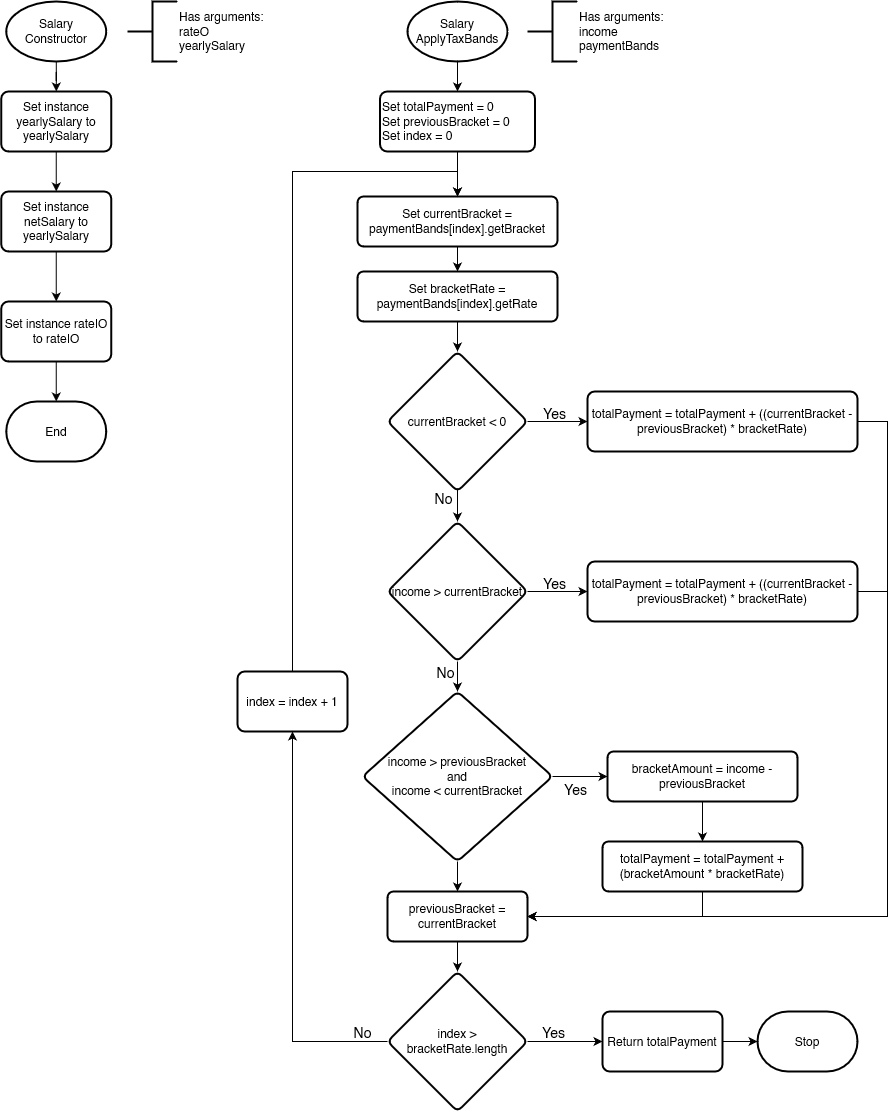

The diagram above was exported from draw.io. Its source (the exported page's mxGraphModel, read from the mxfile embedded in the PNG):
<mxGraphModel dx="2074" dy="1094" grid="1" gridSize="10" guides="1" tooltips="1" connect="1" arrows="1" fold="1" page="1" pageScale="1" pageWidth="827" pageHeight="1169" math="0" shadow="0">
  <root>
    <mxCell id="WIyWlLk6GJQsqaUBKTNV-0" />
    <mxCell id="WIyWlLk6GJQsqaUBKTNV-1" parent="WIyWlLk6GJQsqaUBKTNV-0" />
    <mxCell id="mpqSTVg95uEtOj9_YGUE-59" value="" style="edgeStyle=orthogonalEdgeStyle;rounded=0;orthogonalLoop=1;jettySize=auto;html=1;" parent="WIyWlLk6GJQsqaUBKTNV-1" edge="1">
      <mxGeometry relative="1" as="geometry">
        <mxPoint x="148.7700000000002" y="330" as="targetPoint" />
      </mxGeometry>
    </mxCell>
    <mxCell id="mpqSTVg95uEtOj9_YGUE-64" value="" style="edgeStyle=orthogonalEdgeStyle;rounded=0;orthogonalLoop=1;jettySize=auto;html=1;" parent="WIyWlLk6GJQsqaUBKTNV-1" edge="1">
      <mxGeometry relative="1" as="geometry">
        <mxPoint x="550" y="230" as="targetPoint" />
      </mxGeometry>
    </mxCell>
    <mxCell id="mpqSTVg95uEtOj9_YGUE-140" value="" style="edgeStyle=orthogonalEdgeStyle;rounded=0;orthogonalLoop=1;jettySize=auto;html=1;" parent="WIyWlLk6GJQsqaUBKTNV-1" source="mpqSTVg95uEtOj9_YGUE-141" target="mpqSTVg95uEtOj9_YGUE-148" edge="1">
      <mxGeometry relative="1" as="geometry" />
    </mxCell>
    <mxCell id="mpqSTVg95uEtOj9_YGUE-141" value="Salary&lt;br&gt;Constructor" style="strokeWidth=2;html=1;shape=mxgraph.flowchart.start_1;whiteSpace=wrap;" parent="WIyWlLk6GJQsqaUBKTNV-1" vertex="1">
      <mxGeometry x="98.75" y="30" width="100" height="60" as="geometry" />
    </mxCell>
    <mxCell id="mpqSTVg95uEtOj9_YGUE-142" value="Has arguments:&lt;br&gt; rateO&lt;br&gt;yearlySalary" style="strokeWidth=2;html=1;shape=mxgraph.flowchart.annotation_2;align=left;labelPosition=right;pointerEvents=1;" parent="WIyWlLk6GJQsqaUBKTNV-1" vertex="1">
      <mxGeometry x="220" y="30" width="50" height="60" as="geometry" />
    </mxCell>
    <mxCell id="mpqSTVg95uEtOj9_YGUE-143" value="End" style="strokeWidth=2;html=1;shape=mxgraph.flowchart.terminator;whiteSpace=wrap;" parent="WIyWlLk6GJQsqaUBKTNV-1" vertex="1">
      <mxGeometry x="98.75000000000001" y="430" width="100" height="60" as="geometry" />
    </mxCell>
    <mxCell id="mpqSTVg95uEtOj9_YGUE-144" value="" style="edgeStyle=orthogonalEdgeStyle;rounded=0;orthogonalLoop=1;jettySize=auto;html=1;" parent="WIyWlLk6GJQsqaUBKTNV-1" source="mpqSTVg95uEtOj9_YGUE-145" target="mpqSTVg95uEtOj9_YGUE-154" edge="1">
      <mxGeometry relative="1" as="geometry" />
    </mxCell>
    <mxCell id="mpqSTVg95uEtOj9_YGUE-145" value="Salary&lt;br&gt;ApplyTaxBands" style="strokeWidth=2;html=1;shape=mxgraph.flowchart.start_1;whiteSpace=wrap;" parent="WIyWlLk6GJQsqaUBKTNV-1" vertex="1">
      <mxGeometry x="500" y="30" width="100" height="60" as="geometry" />
    </mxCell>
    <mxCell id="mpqSTVg95uEtOj9_YGUE-146" value="Has arguments:&lt;br&gt; income&lt;br&gt;paymentBands" style="strokeWidth=2;html=1;shape=mxgraph.flowchart.annotation_2;align=left;labelPosition=right;pointerEvents=1;" parent="WIyWlLk6GJQsqaUBKTNV-1" vertex="1">
      <mxGeometry x="620" y="30" width="50" height="60" as="geometry" />
    </mxCell>
    <mxCell id="mpqSTVg95uEtOj9_YGUE-147" value="" style="edgeStyle=orthogonalEdgeStyle;rounded=0;orthogonalLoop=1;jettySize=auto;html=1;" parent="WIyWlLk6GJQsqaUBKTNV-1" source="mpqSTVg95uEtOj9_YGUE-148" target="mpqSTVg95uEtOj9_YGUE-150" edge="1">
      <mxGeometry relative="1" as="geometry" />
    </mxCell>
    <mxCell id="mpqSTVg95uEtOj9_YGUE-148" value="Set instance yearlySalary to yearlySalary" style="whiteSpace=wrap;html=1;strokeWidth=2;rounded=1;arcSize=12;" parent="WIyWlLk6GJQsqaUBKTNV-1" vertex="1">
      <mxGeometry x="93.75" y="120" width="110" height="60" as="geometry" />
    </mxCell>
    <mxCell id="mpqSTVg95uEtOj9_YGUE-149" value="" style="edgeStyle=orthogonalEdgeStyle;rounded=0;orthogonalLoop=1;jettySize=auto;html=1;" parent="WIyWlLk6GJQsqaUBKTNV-1" source="mpqSTVg95uEtOj9_YGUE-150" target="mpqSTVg95uEtOj9_YGUE-152" edge="1">
      <mxGeometry relative="1" as="geometry" />
    </mxCell>
    <mxCell id="mpqSTVg95uEtOj9_YGUE-150" value="Set instance netSalary to yearlySalary" style="whiteSpace=wrap;html=1;strokeWidth=2;rounded=1;arcSize=12;" parent="WIyWlLk6GJQsqaUBKTNV-1" vertex="1">
      <mxGeometry x="93.75" y="220" width="110" height="60" as="geometry" />
    </mxCell>
    <mxCell id="mpqSTVg95uEtOj9_YGUE-151" value="" style="edgeStyle=orthogonalEdgeStyle;rounded=0;orthogonalLoop=1;jettySize=auto;html=1;" parent="WIyWlLk6GJQsqaUBKTNV-1" source="mpqSTVg95uEtOj9_YGUE-152" target="mpqSTVg95uEtOj9_YGUE-143" edge="1">
      <mxGeometry relative="1" as="geometry" />
    </mxCell>
    <mxCell id="mpqSTVg95uEtOj9_YGUE-152" value="Set instance rateIO to rateIO" style="whiteSpace=wrap;html=1;strokeWidth=2;rounded=1;arcSize=12;" parent="WIyWlLk6GJQsqaUBKTNV-1" vertex="1">
      <mxGeometry x="93.75" y="330" width="110" height="60" as="geometry" />
    </mxCell>
    <mxCell id="mpqSTVg95uEtOj9_YGUE-153" style="edgeStyle=orthogonalEdgeStyle;rounded=0;orthogonalLoop=1;jettySize=auto;html=1;" parent="WIyWlLk6GJQsqaUBKTNV-1" source="mpqSTVg95uEtOj9_YGUE-154" target="mpqSTVg95uEtOj9_YGUE-156" edge="1">
      <mxGeometry relative="1" as="geometry" />
    </mxCell>
    <mxCell id="mpqSTVg95uEtOj9_YGUE-154" value="&lt;div align=&quot;left&quot;&gt;Set totalPayment = 0&lt;br&gt;Set previousBracket = 0&lt;br&gt;Set index = 0&lt;/div&gt;" style="whiteSpace=wrap;html=1;strokeWidth=2;rounded=1;arcSize=12;align=left;" parent="WIyWlLk6GJQsqaUBKTNV-1" vertex="1">
      <mxGeometry x="472.5" y="120" width="155" height="60" as="geometry" />
    </mxCell>
    <mxCell id="mpqSTVg95uEtOj9_YGUE-155" value="" style="edgeStyle=orthogonalEdgeStyle;rounded=0;orthogonalLoop=1;jettySize=auto;html=1;" parent="WIyWlLk6GJQsqaUBKTNV-1" source="mpqSTVg95uEtOj9_YGUE-156" target="mpqSTVg95uEtOj9_YGUE-158" edge="1">
      <mxGeometry relative="1" as="geometry" />
    </mxCell>
    <mxCell id="mpqSTVg95uEtOj9_YGUE-156" value="Set currentBracket = paymentBands[index].getBracket" style="whiteSpace=wrap;html=1;strokeWidth=2;rounded=1;arcSize=12;" parent="WIyWlLk6GJQsqaUBKTNV-1" vertex="1">
      <mxGeometry x="450" y="225" width="200" height="50" as="geometry" />
    </mxCell>
    <mxCell id="mpqSTVg95uEtOj9_YGUE-157" value="" style="edgeStyle=orthogonalEdgeStyle;rounded=0;orthogonalLoop=1;jettySize=auto;html=1;" parent="WIyWlLk6GJQsqaUBKTNV-1" source="mpqSTVg95uEtOj9_YGUE-158" target="mpqSTVg95uEtOj9_YGUE-163" edge="1">
      <mxGeometry relative="1" as="geometry" />
    </mxCell>
    <mxCell id="mpqSTVg95uEtOj9_YGUE-158" value="Set bracketRate = paymentBands[index].getRate" style="whiteSpace=wrap;html=1;strokeWidth=2;rounded=1;arcSize=12;" parent="WIyWlLk6GJQsqaUBKTNV-1" vertex="1">
      <mxGeometry x="450" y="300" width="200" height="50" as="geometry" />
    </mxCell>
    <mxCell id="mpqSTVg95uEtOj9_YGUE-159" style="edgeStyle=orthogonalEdgeStyle;rounded=0;orthogonalLoop=1;jettySize=auto;html=1;entryX=0;entryY=0.5;entryDx=0;entryDy=0;" parent="WIyWlLk6GJQsqaUBKTNV-1" source="mpqSTVg95uEtOj9_YGUE-163" target="mpqSTVg95uEtOj9_YGUE-166" edge="1">
      <mxGeometry relative="1" as="geometry" />
    </mxCell>
    <mxCell id="mpqSTVg95uEtOj9_YGUE-160" value="&lt;font style=&quot;font-size: 14px;&quot;&gt;Yes&lt;/font&gt;" style="edgeLabel;html=1;align=center;verticalAlign=middle;resizable=0;points=[];labelBackgroundColor=none;fontSize=14;" parent="mpqSTVg95uEtOj9_YGUE-159" vertex="1" connectable="0">
      <mxGeometry x="-0.1286" y="2" relative="1" as="geometry">
        <mxPoint y="-7" as="offset" />
      </mxGeometry>
    </mxCell>
    <mxCell id="mpqSTVg95uEtOj9_YGUE-161" style="edgeStyle=orthogonalEdgeStyle;rounded=0;orthogonalLoop=1;jettySize=auto;html=1;entryX=0.5;entryY=0;entryDx=0;entryDy=0;exitX=0.5;exitY=0.983;exitDx=0;exitDy=0;exitPerimeter=0;" parent="WIyWlLk6GJQsqaUBKTNV-1" source="mpqSTVg95uEtOj9_YGUE-163" target="mpqSTVg95uEtOj9_YGUE-171" edge="1">
      <mxGeometry relative="1" as="geometry" />
    </mxCell>
    <mxCell id="mpqSTVg95uEtOj9_YGUE-162" value="No" style="edgeLabel;html=1;align=center;verticalAlign=middle;resizable=0;points=[];fontSize=14;labelBackgroundColor=none;" parent="mpqSTVg95uEtOj9_YGUE-161" vertex="1" connectable="0">
      <mxGeometry x="-0.1211" y="-1" relative="1" as="geometry">
        <mxPoint x="-14" y="-5" as="offset" />
      </mxGeometry>
    </mxCell>
    <mxCell id="mpqSTVg95uEtOj9_YGUE-163" value="currentBracket &amp;lt; 0" style="rhombus;whiteSpace=wrap;html=1;strokeWidth=2;rounded=1;arcSize=12;" parent="WIyWlLk6GJQsqaUBKTNV-1" vertex="1">
      <mxGeometry x="480" y="380" width="140" height="140" as="geometry" />
    </mxCell>
    <mxCell id="mpqSTVg95uEtOj9_YGUE-164" value="" style="edgeStyle=orthogonalEdgeStyle;rounded=0;orthogonalLoop=1;jettySize=auto;html=1;exitX=0.5;exitY=1;exitDx=0;exitDy=0;" parent="WIyWlLk6GJQsqaUBKTNV-1" source="mpqSTVg95uEtOj9_YGUE-190" target="mpqSTVg95uEtOj9_YGUE-188" edge="1">
      <mxGeometry relative="1" as="geometry">
        <mxPoint x="550" y="1270" as="sourcePoint" />
      </mxGeometry>
    </mxCell>
    <mxCell id="mpqSTVg95uEtOj9_YGUE-165" style="edgeStyle=orthogonalEdgeStyle;rounded=0;orthogonalLoop=1;jettySize=auto;html=1;entryX=1;entryY=0.5;entryDx=0;entryDy=0;exitX=1;exitY=0.5;exitDx=0;exitDy=0;" parent="WIyWlLk6GJQsqaUBKTNV-1" source="mpqSTVg95uEtOj9_YGUE-166" target="mpqSTVg95uEtOj9_YGUE-190" edge="1">
      <mxGeometry relative="1" as="geometry">
        <mxPoint x="550" y="1210" as="targetPoint" />
        <Array as="points">
          <mxPoint x="980" y="450" />
          <mxPoint x="980" y="945" />
        </Array>
      </mxGeometry>
    </mxCell>
    <mxCell id="mpqSTVg95uEtOj9_YGUE-166" value="totalPayment = totalPayment + ((currentBracket - previousBracket) * bracketRate)" style="whiteSpace=wrap;html=1;strokeWidth=2;rounded=1;arcSize=12;" parent="WIyWlLk6GJQsqaUBKTNV-1" vertex="1">
      <mxGeometry x="680" y="420" width="270" height="60" as="geometry" />
    </mxCell>
    <mxCell id="mpqSTVg95uEtOj9_YGUE-167" style="edgeStyle=orthogonalEdgeStyle;rounded=0;orthogonalLoop=1;jettySize=auto;html=1;entryX=0;entryY=0.5;entryDx=0;entryDy=0;" parent="WIyWlLk6GJQsqaUBKTNV-1" source="mpqSTVg95uEtOj9_YGUE-171" target="mpqSTVg95uEtOj9_YGUE-172" edge="1">
      <mxGeometry relative="1" as="geometry" />
    </mxCell>
    <mxCell id="mpqSTVg95uEtOj9_YGUE-168" value="Yes" style="edgeLabel;html=1;align=center;verticalAlign=middle;resizable=0;points=[];labelBackgroundColor=none;fontSize=14;" parent="mpqSTVg95uEtOj9_YGUE-167" vertex="1" connectable="0">
      <mxGeometry x="-0.0286" y="-5" relative="1" as="geometry">
        <mxPoint x="-3" y="-14" as="offset" />
      </mxGeometry>
    </mxCell>
    <mxCell id="mpqSTVg95uEtOj9_YGUE-169" style="edgeStyle=orthogonalEdgeStyle;rounded=0;orthogonalLoop=1;jettySize=auto;html=1;entryX=0.5;entryY=0;entryDx=0;entryDy=0;" parent="WIyWlLk6GJQsqaUBKTNV-1" source="mpqSTVg95uEtOj9_YGUE-171" target="mpqSTVg95uEtOj9_YGUE-177" edge="1">
      <mxGeometry relative="1" as="geometry" />
    </mxCell>
    <mxCell id="mpqSTVg95uEtOj9_YGUE-170" value="No" style="edgeLabel;html=1;align=center;verticalAlign=middle;resizable=0;points=[];fontSize=14;labelBackgroundColor=none;" parent="mpqSTVg95uEtOj9_YGUE-169" vertex="1" connectable="0">
      <mxGeometry x="-0.2433" y="1" relative="1" as="geometry">
        <mxPoint x="-14" y="-9" as="offset" />
      </mxGeometry>
    </mxCell>
    <mxCell id="mpqSTVg95uEtOj9_YGUE-171" value="income &amp;gt; currentBracket" style="rhombus;whiteSpace=wrap;html=1;strokeWidth=2;rounded=1;arcSize=12;" parent="WIyWlLk6GJQsqaUBKTNV-1" vertex="1">
      <mxGeometry x="480" y="550" width="140" height="140" as="geometry" />
    </mxCell>
    <mxCell id="mpqSTVg95uEtOj9_YGUE-172" value="totalPayment = totalPayment + ((currentBracket - previousBracket) * bracketRate)" style="whiteSpace=wrap;html=1;strokeWidth=2;rounded=1;arcSize=12;" parent="WIyWlLk6GJQsqaUBKTNV-1" vertex="1">
      <mxGeometry x="680" y="590" width="270" height="60" as="geometry" />
    </mxCell>
    <mxCell id="mpqSTVg95uEtOj9_YGUE-173" style="edgeStyle=orthogonalEdgeStyle;rounded=0;orthogonalLoop=1;jettySize=auto;html=1;" parent="WIyWlLk6GJQsqaUBKTNV-1" source="mpqSTVg95uEtOj9_YGUE-177" target="mpqSTVg95uEtOj9_YGUE-179" edge="1">
      <mxGeometry relative="1" as="geometry" />
    </mxCell>
    <mxCell id="mpqSTVg95uEtOj9_YGUE-174" value="Yes" style="edgeLabel;html=1;align=center;verticalAlign=middle;resizable=0;points=[];fontSize=14;labelBackgroundColor=none;" parent="mpqSTVg95uEtOj9_YGUE-173" vertex="1" connectable="0">
      <mxGeometry x="-0.3033" y="-1" relative="1" as="geometry">
        <mxPoint x="3" y="11" as="offset" />
      </mxGeometry>
    </mxCell>
    <mxCell id="mpqSTVg95uEtOj9_YGUE-175" style="edgeStyle=orthogonalEdgeStyle;rounded=0;orthogonalLoop=1;jettySize=auto;html=1;entryX=0.5;entryY=0;entryDx=0;entryDy=0;" parent="WIyWlLk6GJQsqaUBKTNV-1" source="mpqSTVg95uEtOj9_YGUE-177" target="mpqSTVg95uEtOj9_YGUE-190" edge="1">
      <mxGeometry relative="1" as="geometry">
        <mxPoint x="550" y="1210" as="targetPoint" />
      </mxGeometry>
    </mxCell>
    <mxCell id="mpqSTVg95uEtOj9_YGUE-177" value="income &amp;gt; previousBracket &lt;br&gt;and &lt;br&gt;income &amp;lt; currentBracket" style="rhombus;whiteSpace=wrap;html=1;strokeWidth=2;rounded=1;arcSize=12;" parent="WIyWlLk6GJQsqaUBKTNV-1" vertex="1">
      <mxGeometry x="455" y="720" width="190" height="170" as="geometry" />
    </mxCell>
    <mxCell id="mpqSTVg95uEtOj9_YGUE-178" value="" style="edgeStyle=orthogonalEdgeStyle;rounded=0;orthogonalLoop=1;jettySize=auto;html=1;" parent="WIyWlLk6GJQsqaUBKTNV-1" source="mpqSTVg95uEtOj9_YGUE-179" target="mpqSTVg95uEtOj9_YGUE-181" edge="1">
      <mxGeometry relative="1" as="geometry" />
    </mxCell>
    <mxCell id="mpqSTVg95uEtOj9_YGUE-179" value="bracketAmount = income - previousBracket" style="whiteSpace=wrap;html=1;strokeWidth=2;rounded=1;arcSize=12;" parent="WIyWlLk6GJQsqaUBKTNV-1" vertex="1">
      <mxGeometry x="700" y="780" width="190" height="50" as="geometry" />
    </mxCell>
    <mxCell id="mpqSTVg95uEtOj9_YGUE-180" style="edgeStyle=orthogonalEdgeStyle;rounded=0;orthogonalLoop=1;jettySize=auto;html=1;exitX=0.5;exitY=1;exitDx=0;exitDy=0;entryX=1;entryY=0.5;entryDx=0;entryDy=0;" parent="WIyWlLk6GJQsqaUBKTNV-1" source="mpqSTVg95uEtOj9_YGUE-181" target="mpqSTVg95uEtOj9_YGUE-190" edge="1">
      <mxGeometry relative="1" as="geometry">
        <mxPoint x="620" y="1240" as="targetPoint" />
        <Array as="points">
          <mxPoint x="795" y="945" />
        </Array>
      </mxGeometry>
    </mxCell>
    <mxCell id="mpqSTVg95uEtOj9_YGUE-181" value="totalPayment = totalPayment + (bracketAmount * bracketRate)" style="whiteSpace=wrap;html=1;strokeWidth=2;rounded=1;arcSize=12;" parent="WIyWlLk6GJQsqaUBKTNV-1" vertex="1">
      <mxGeometry x="695" y="870" width="200" height="50" as="geometry" />
    </mxCell>
    <mxCell id="mpqSTVg95uEtOj9_YGUE-182" style="edgeStyle=orthogonalEdgeStyle;rounded=0;orthogonalLoop=1;jettySize=auto;html=1;entryX=0.5;entryY=0;entryDx=0;entryDy=0;exitX=0.5;exitY=0;exitDx=0;exitDy=0;" parent="WIyWlLk6GJQsqaUBKTNV-1" source="mpqSTVg95uEtOj9_YGUE-183" target="mpqSTVg95uEtOj9_YGUE-156" edge="1">
      <mxGeometry relative="1" as="geometry">
        <Array as="points">
          <mxPoint x="385" y="200" />
          <mxPoint x="550" y="200" />
        </Array>
      </mxGeometry>
    </mxCell>
    <mxCell id="mpqSTVg95uEtOj9_YGUE-183" value="index = index + 1" style="whiteSpace=wrap;html=1;strokeWidth=2;rounded=1;arcSize=12;" parent="WIyWlLk6GJQsqaUBKTNV-1" vertex="1">
      <mxGeometry x="330" y="700" width="110" height="60" as="geometry" />
    </mxCell>
    <mxCell id="mpqSTVg95uEtOj9_YGUE-184" style="edgeStyle=orthogonalEdgeStyle;rounded=0;orthogonalLoop=1;jettySize=auto;html=1;" parent="WIyWlLk6GJQsqaUBKTNV-1" source="mpqSTVg95uEtOj9_YGUE-188" target="mpqSTVg95uEtOj9_YGUE-183" edge="1">
      <mxGeometry relative="1" as="geometry" />
    </mxCell>
    <mxCell id="mpqSTVg95uEtOj9_YGUE-185" value="No" style="edgeLabel;html=1;align=center;verticalAlign=middle;resizable=0;points=[];fontSize=14;labelBackgroundColor=none;" parent="mpqSTVg95uEtOj9_YGUE-184" vertex="1" connectable="0">
      <mxGeometry x="-0.8422" y="1" relative="1" as="geometry">
        <mxPoint x="6" y="-11" as="offset" />
      </mxGeometry>
    </mxCell>
    <mxCell id="mpqSTVg95uEtOj9_YGUE-186" value="" style="edgeStyle=orthogonalEdgeStyle;rounded=0;orthogonalLoop=1;jettySize=auto;html=1;" parent="WIyWlLk6GJQsqaUBKTNV-1" source="mpqSTVg95uEtOj9_YGUE-188" target="mpqSTVg95uEtOj9_YGUE-192" edge="1">
      <mxGeometry relative="1" as="geometry" />
    </mxCell>
    <mxCell id="mpqSTVg95uEtOj9_YGUE-187" value="Yes" style="edgeLabel;html=1;align=center;verticalAlign=middle;resizable=0;points=[];fontSize=14;labelBackgroundColor=none;" parent="mpqSTVg95uEtOj9_YGUE-186" vertex="1" connectable="0">
      <mxGeometry x="-0.312" y="-1" relative="1" as="geometry">
        <mxPoint x="-1" y="-11" as="offset" />
      </mxGeometry>
    </mxCell>
    <mxCell id="mpqSTVg95uEtOj9_YGUE-188" value="index &amp;gt; bracketRate.length" style="rhombus;whiteSpace=wrap;html=1;strokeWidth=2;rounded=1;arcSize=12;" parent="WIyWlLk6GJQsqaUBKTNV-1" vertex="1">
      <mxGeometry x="480" y="1000" width="140" height="140" as="geometry" />
    </mxCell>
    <mxCell id="mpqSTVg95uEtOj9_YGUE-189" value="" style="edgeStyle=orthogonalEdgeStyle;rounded=0;orthogonalLoop=1;jettySize=auto;html=1;exitX=1;exitY=0.5;exitDx=0;exitDy=0;entryX=1;entryY=0.5;entryDx=0;entryDy=0;" parent="WIyWlLk6GJQsqaUBKTNV-1" source="mpqSTVg95uEtOj9_YGUE-172" target="mpqSTVg95uEtOj9_YGUE-190" edge="1">
      <mxGeometry relative="1" as="geometry">
        <mxPoint x="1000" y="730" as="sourcePoint" />
        <mxPoint x="550" y="1280" as="targetPoint" />
        <Array as="points">
          <mxPoint x="980" y="620" />
          <mxPoint x="980" y="945" />
        </Array>
      </mxGeometry>
    </mxCell>
    <mxCell id="mpqSTVg95uEtOj9_YGUE-190" value="previousBracket = currentBracket" style="whiteSpace=wrap;html=1;strokeWidth=2;rounded=1;arcSize=12;" parent="WIyWlLk6GJQsqaUBKTNV-1" vertex="1">
      <mxGeometry x="480" y="920" width="140" height="50" as="geometry" />
    </mxCell>
    <mxCell id="mpqSTVg95uEtOj9_YGUE-191" value="" style="edgeStyle=orthogonalEdgeStyle;rounded=0;orthogonalLoop=1;jettySize=auto;html=1;" parent="WIyWlLk6GJQsqaUBKTNV-1" source="mpqSTVg95uEtOj9_YGUE-192" target="mpqSTVg95uEtOj9_YGUE-193" edge="1">
      <mxGeometry relative="1" as="geometry" />
    </mxCell>
    <mxCell id="mpqSTVg95uEtOj9_YGUE-192" value="Return totalPayment" style="whiteSpace=wrap;html=1;strokeWidth=2;rounded=1;arcSize=12;" parent="WIyWlLk6GJQsqaUBKTNV-1" vertex="1">
      <mxGeometry x="695" y="1040" width="120" height="60" as="geometry" />
    </mxCell>
    <mxCell id="mpqSTVg95uEtOj9_YGUE-193" value="Stop" style="strokeWidth=2;html=1;shape=mxgraph.flowchart.terminator;whiteSpace=wrap;" parent="WIyWlLk6GJQsqaUBKTNV-1" vertex="1">
      <mxGeometry x="850" y="1040" width="100" height="60" as="geometry" />
    </mxCell>
    <mxCell id="2AeNjSuwNwy-dcbG91Ur-0" style="edgeStyle=orthogonalEdgeStyle;rounded=0;orthogonalLoop=1;jettySize=auto;html=1;exitX=0.5;exitY=1;exitDx=0;exitDy=0;" parent="WIyWlLk6GJQsqaUBKTNV-1" source="mpqSTVg95uEtOj9_YGUE-190" target="mpqSTVg95uEtOj9_YGUE-190" edge="1">
      <mxGeometry relative="1" as="geometry" />
    </mxCell>
    <mxCell id="2AeNjSuwNwy-dcbG91Ur-1" style="edgeStyle=orthogonalEdgeStyle;rounded=0;orthogonalLoop=1;jettySize=auto;html=1;exitX=0.5;exitY=1;exitDx=0;exitDy=0;" parent="WIyWlLk6GJQsqaUBKTNV-1" source="mpqSTVg95uEtOj9_YGUE-190" target="mpqSTVg95uEtOj9_YGUE-190" edge="1">
      <mxGeometry relative="1" as="geometry" />
    </mxCell>
  </root>
</mxGraphModel>